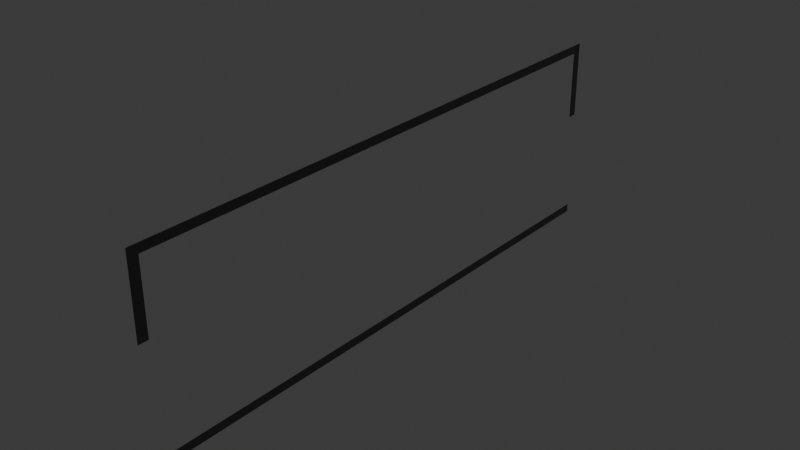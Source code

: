 # Source: base_2l_silhouette.blend  (saved by Blender 4.0.36; exported with 4.5.12 LTS)
import bpy
from mathutils import Matrix  # noqa: F401  (used for matrix-valued properties, if any)

bpy.ops.wm.read_factory_settings(use_empty=True)
scene = bpy.context.scene
scene.name = 'Scene'

# ---- collections
col_collection = bpy.data.collections.new('Collection'); scene.collection.children.link(col_collection)

# ---- materials (node trees are filled in below, after node groups)
mat_silhouette_001 = bpy.data.materials.new('Silhouette.001')
mat_silhouette_001.use_transparent_shadow = False

# ---- material node trees
mat_silhouette_001.use_nodes = True; mat_silhouette_001.node_tree.nodes.clear()
_N = mat_silhouette_001.node_tree.nodes; _L = mat_silhouette_001.node_tree.links
n0 = _N.new('ShaderNodeBsdfPrincipled'); n0.name = 'Principled BSDF'; n0.location = (10, 300)
n0.distribution = 'GGX'
n0.subsurface_method = 'RANDOM_WALK_SKIN'
n0.inputs[0].default_value = (0.0, 0.0, 0.0, 1.0)
n0.inputs[2].default_value = 1.0
n0.inputs[3].default_value = 1.45
n0.inputs[27].default_value = (0.0, 0.0, 0.0, 1.0)
n0.inputs[28].default_value = 1.0
n1 = _N.new('ShaderNodeOutputMaterial'); n1.name = 'Material Output'; n1.location = (300, 300)
_L.new(n0.outputs[0], n1.inputs[0])
n1.is_active_output = True

# ---- world
world_world = bpy.data.worlds.new('World'); scene.world = world_world
world_world.use_nodes = True; world_world.node_tree.nodes.clear()
_N = world_world.node_tree.nodes; _L = world_world.node_tree.links
n0 = _N.new('ShaderNodeOutputWorld'); n0.name = 'World Output'; n0.location = (300, 300)
n1 = _N.new('ShaderNodeBackground'); n1.name = 'Background'; n1.location = (10, 300)
n1.inputs[0].default_value = (0.05088, 0.05088, 0.05088, 1.0)
_L.new(n1.outputs[0], n0.inputs[0])
n0.is_active_output = True
world_world.color = (0.05088, 0.05088, 0.05088)
world_world.use_sun_shadow = False
world_world.sun_shadow_jitter_overblur = 0.0

# ---- meshes
me_plane_016 = bpy.data.meshes.new('Plane.016')
me_plane_016.from_pydata([(-2.0, 0.0, 0.0), (-2.0, 0.0, -2.0), (-2.0, 6.0, 0.0), (-2.0, 6.0, -2.0), (-2.0, 5.896, -0.0903), (-2.0, 0.1044, -0.0903), (-2.0, 0.1044, -0.8126), (-2.0, 0.0, -0.8126), (-2.0, 0.0, -1.91), (-2.0, 5.896, -0.8126), (-2.0, 6.0, -1.91), (-2.0, 6.0, -0.8126)], [], [(5, 4, 2, 0), (6, 5, 0, 7), (1, 3, 10, 8), (2, 4, 9, 11)])
_uv = me_plane_016.uv_layers.new(name='UVMap')
_uv.uv.foreach_set('vector', [0.03193, 0.02129, 0.03193, 0.9787, 0.0, 1.0, 0.0, 0.0, 0.4036, 0.02129, 0.03193, 0.02129, 0.0, 0.0, 0.4063, 0.0, 1.0, 0.0, 1.0, 1.0, 0.9548, 1.0, 0.9548, 0.0, 0.0, 1.0, 0.03193, 0.9787, 0.4036, 0.9787, 0.4063, 1.0])
me_plane_016.materials.append(mat_silhouette_001)
me_plane_016.update()

# ---- objects
ob_silhouette_r1_001 = bpy.data.objects.new('Silhouette r1.001', me_plane_016)

# ---- transforms, parenting, visibility, modifiers, constraints
ob_silhouette_r1_001.location = (0.0, 0.0, 0.0)

# ---- collection membership
col_collection.objects.link(ob_silhouette_r1_001)

# ---- scene / render settings (as saved in the file)
scene.frame_start = 1; scene.frame_end = 250; scene.frame_set(1)
scene.render.engine = 'BLENDER_EEVEE_NEXT'
scene.cycles.sampling_pattern = 'TABULATED_SOBOL'
bpy.context.view_layer.update()

# ---- added for rendering (the .blend has no active camera and no usable light): camera, sun
cam_auto = bpy.data.cameras.new('AutoCamera')
cam_auto.lens = 50.0
cam_auto.sensor_width = 36.0
cam_auto.clip_end = 1000.0
ob_auto_camera = bpy.data.objects.new('AutoCamera', cam_auto)
scene.collection.objects.link(ob_auto_camera)
ob_auto_camera.location = (3.85163, -4.02196, 3.68131)
ob_auto_camera.rotation_euler = (1.09748, -7.21219e-08, 0.694738)
scene.camera = ob_auto_camera
light_auto_sun = bpy.data.lights.new('AutoSun', 'SUN')
light_auto_sun.energy = 3.0
light_auto_sun.angle = 0.0523599
ob_auto_sun = bpy.data.objects.new('AutoSun', light_auto_sun)
scene.collection.objects.link(ob_auto_sun)
ob_auto_sun.rotation_euler = (0.872665, 0.174533, 0.523599)
bpy.context.view_layer.update()
